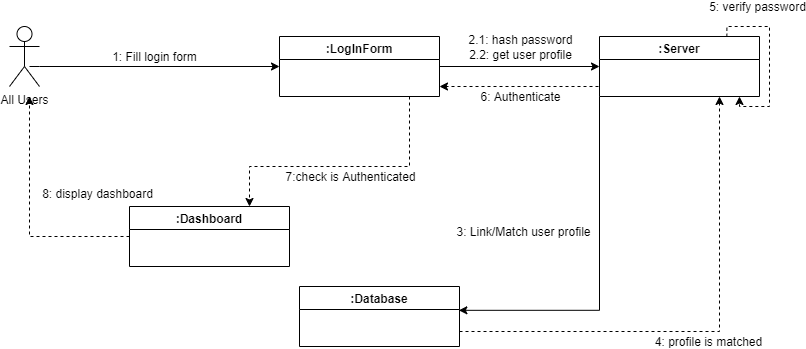

The diagram above was exported from draw.io. Its source (the exported page's mxGraphModel, read from the mxfile embedded in the PNG):
<mxGraphModel dx="1038" dy="519" grid="1" gridSize="10" guides="1" tooltips="1" connect="1" arrows="1" fold="1" page="1" pageScale="1" pageWidth="850" pageHeight="1100" math="0" shadow="0">
  <root>
    <mxCell id="0" />
    <mxCell id="1" parent="0" />
    <mxCell id="dptKCwJC6ZDMXoUlxiff-1" value="All Users" style="shape=umlActor;verticalLabelPosition=bottom;verticalAlign=top;html=1;outlineConnect=0;" vertex="1" parent="1">
      <mxGeometry x="20" y="120" width="30" height="60" as="geometry" />
    </mxCell>
    <mxCell id="dptKCwJC6ZDMXoUlxiff-13" value=":LogInForm" style="swimlane;startSize=23;" vertex="1" parent="1">
      <mxGeometry x="290" y="130" width="160" height="60" as="geometry" />
    </mxCell>
    <mxCell id="dptKCwJC6ZDMXoUlxiff-14" value=":Database" style="swimlane;" vertex="1" parent="1">
      <mxGeometry x="310" y="380" width="160" height="60" as="geometry" />
    </mxCell>
    <mxCell id="dptKCwJC6ZDMXoUlxiff-15" value=":Server" style="swimlane;startSize=23;" vertex="1" parent="1">
      <mxGeometry x="610" y="130" width="160" height="60" as="geometry" />
    </mxCell>
    <mxCell id="dptKCwJC6ZDMXoUlxiff-17" value="" style="endArrow=classic;html=1;rounded=0;edgeStyle=orthogonalEdgeStyle;" edge="1" parent="1" target="dptKCwJC6ZDMXoUlxiff-13">
      <mxGeometry width="50" height="50" relative="1" as="geometry">
        <mxPoint x="40" y="160" as="sourcePoint" />
        <mxPoint x="265" y="162" as="targetPoint" />
        <Array as="points">
          <mxPoint x="50" y="160" />
        </Array>
      </mxGeometry>
    </mxCell>
    <mxCell id="dptKCwJC6ZDMXoUlxiff-19" value="1: Fill login form" style="edgeLabel;html=1;align=center;verticalAlign=middle;resizable=0;points=[];" vertex="1" connectable="0" parent="dptKCwJC6ZDMXoUlxiff-17">
      <mxGeometry x="-0.5381" y="2" relative="1" as="geometry">
        <mxPoint x="66" y="-8" as="offset" />
      </mxGeometry>
    </mxCell>
    <mxCell id="dptKCwJC6ZDMXoUlxiff-20" value="" style="endArrow=classic;html=1;rounded=0;entryX=0;entryY=0.5;entryDx=0;entryDy=0;exitX=1;exitY=0.5;exitDx=0;exitDy=0;" edge="1" parent="1" source="dptKCwJC6ZDMXoUlxiff-13" target="dptKCwJC6ZDMXoUlxiff-15">
      <mxGeometry width="50" height="50" relative="1" as="geometry">
        <mxPoint x="420" y="160" as="sourcePoint" />
        <mxPoint x="580" y="159.5" as="targetPoint" />
      </mxGeometry>
    </mxCell>
    <mxCell id="dptKCwJC6ZDMXoUlxiff-21" value="2.1: hash password&lt;br&gt;2.2: get user profile" style="edgeLabel;html=1;align=center;verticalAlign=middle;resizable=0;points=[];" vertex="1" connectable="0" parent="dptKCwJC6ZDMXoUlxiff-20">
      <mxGeometry x="-0.5381" y="2" relative="1" as="geometry">
        <mxPoint x="43" y="-18" as="offset" />
      </mxGeometry>
    </mxCell>
    <mxCell id="dptKCwJC6ZDMXoUlxiff-26" value="" style="endArrow=classic;html=1;rounded=0;entryX=0.996;entryY=0.397;entryDx=0;entryDy=0;exitX=0;exitY=1;exitDx=0;exitDy=0;entryPerimeter=0;edgeStyle=orthogonalEdgeStyle;" edge="1" parent="1" source="dptKCwJC6ZDMXoUlxiff-15" target="dptKCwJC6ZDMXoUlxiff-14">
      <mxGeometry width="50" height="50" relative="1" as="geometry">
        <mxPoint x="690" y="334" as="sourcePoint" />
        <mxPoint x="620" y="170" as="targetPoint" />
      </mxGeometry>
    </mxCell>
    <mxCell id="dptKCwJC6ZDMXoUlxiff-27" value="3: Link/Match user profile" style="edgeLabel;html=1;align=center;verticalAlign=middle;resizable=0;points=[];" vertex="1" connectable="0" parent="dptKCwJC6ZDMXoUlxiff-26">
      <mxGeometry x="-0.5381" y="2" relative="1" as="geometry">
        <mxPoint x="-79" y="53" as="offset" />
      </mxGeometry>
    </mxCell>
    <mxCell id="dptKCwJC6ZDMXoUlxiff-52" value="" style="endArrow=classic;html=1;rounded=0;edgeStyle=orthogonalEdgeStyle;dashed=1;entryX=0.75;entryY=1;entryDx=0;entryDy=0;exitX=1;exitY=0.75;exitDx=0;exitDy=0;" edge="1" parent="1" source="dptKCwJC6ZDMXoUlxiff-14" target="dptKCwJC6ZDMXoUlxiff-15">
      <mxGeometry width="50" height="50" relative="1" as="geometry">
        <mxPoint x="430" y="350" as="sourcePoint" />
        <mxPoint x="600" y="340" as="targetPoint" />
      </mxGeometry>
    </mxCell>
    <mxCell id="dptKCwJC6ZDMXoUlxiff-53" value="4: profile is matched" style="edgeLabel;html=1;align=center;verticalAlign=middle;resizable=0;points=[];" vertex="1" connectable="0" parent="dptKCwJC6ZDMXoUlxiff-52">
      <mxGeometry x="-0.5381" y="2" relative="1" as="geometry">
        <mxPoint x="134" y="12" as="offset" />
      </mxGeometry>
    </mxCell>
    <mxCell id="dptKCwJC6ZDMXoUlxiff-54" value="" style="endArrow=classic;html=1;rounded=0;edgeStyle=orthogonalEdgeStyle;dashed=1;exitX=0.796;exitY=0.004;exitDx=0;exitDy=0;exitPerimeter=0;" edge="1" parent="1" source="dptKCwJC6ZDMXoUlxiff-15">
      <mxGeometry width="50" height="50" relative="1" as="geometry">
        <mxPoint x="440" y="360" as="sourcePoint" />
        <mxPoint x="750" y="190" as="targetPoint" />
      </mxGeometry>
    </mxCell>
    <mxCell id="dptKCwJC6ZDMXoUlxiff-55" value="5: verify password" style="edgeLabel;html=1;align=center;verticalAlign=middle;resizable=0;points=[];" vertex="1" connectable="0" parent="dptKCwJC6ZDMXoUlxiff-54">
      <mxGeometry x="-0.5381" y="2" relative="1" as="geometry">
        <mxPoint y="-18" as="offset" />
      </mxGeometry>
    </mxCell>
    <mxCell id="dptKCwJC6ZDMXoUlxiff-56" value="" style="endArrow=classic;html=1;rounded=0;edgeStyle=orthogonalEdgeStyle;dashed=1;exitX=0;exitY=0.75;exitDx=0;exitDy=0;" edge="1" parent="1" source="dptKCwJC6ZDMXoUlxiff-15">
      <mxGeometry width="50" height="50" relative="1" as="geometry">
        <mxPoint x="440" y="360" as="sourcePoint" />
        <mxPoint x="450" y="180" as="targetPoint" />
        <Array as="points">
          <mxPoint x="610" y="180" />
          <mxPoint x="450" y="180" />
        </Array>
      </mxGeometry>
    </mxCell>
    <mxCell id="dptKCwJC6ZDMXoUlxiff-57" value="6: Authenticate" style="edgeLabel;html=1;align=center;verticalAlign=middle;resizable=0;points=[];" vertex="1" connectable="0" parent="dptKCwJC6ZDMXoUlxiff-56">
      <mxGeometry x="-0.5381" y="2" relative="1" as="geometry">
        <mxPoint x="-47" y="8" as="offset" />
      </mxGeometry>
    </mxCell>
    <mxCell id="dptKCwJC6ZDMXoUlxiff-58" value=":Dashboard" style="swimlane;startSize=23;" vertex="1" parent="1">
      <mxGeometry x="140" y="300" width="160" height="60" as="geometry" />
    </mxCell>
    <mxCell id="dptKCwJC6ZDMXoUlxiff-61" value="" style="endArrow=classic;html=1;rounded=0;edgeStyle=orthogonalEdgeStyle;dashed=1;entryX=0.75;entryY=0;entryDx=0;entryDy=0;" edge="1" parent="1" target="dptKCwJC6ZDMXoUlxiff-58">
      <mxGeometry width="50" height="50" relative="1" as="geometry">
        <mxPoint x="420" y="190" as="sourcePoint" />
        <mxPoint x="300" y="315" as="targetPoint" />
        <Array as="points">
          <mxPoint x="420" y="260" />
          <mxPoint x="260" y="260" />
        </Array>
      </mxGeometry>
    </mxCell>
    <mxCell id="dptKCwJC6ZDMXoUlxiff-62" value="7:check is Authenticated" style="edgeLabel;html=1;align=center;verticalAlign=middle;resizable=0;points=[];" vertex="1" connectable="0" parent="dptKCwJC6ZDMXoUlxiff-61">
      <mxGeometry x="-0.5381" y="2" relative="1" as="geometry">
        <mxPoint x="-62" y="18" as="offset" />
      </mxGeometry>
    </mxCell>
    <mxCell id="dptKCwJC6ZDMXoUlxiff-65" value="" style="endArrow=classic;html=1;rounded=0;edgeStyle=orthogonalEdgeStyle;dashed=1;exitX=0;exitY=0.5;exitDx=0;exitDy=0;" edge="1" parent="1" source="dptKCwJC6ZDMXoUlxiff-58">
      <mxGeometry width="50" height="50" relative="1" as="geometry">
        <mxPoint x="430" y="200" as="sourcePoint" />
        <mxPoint x="40" y="190" as="targetPoint" />
        <Array as="points">
          <mxPoint x="40" y="330" />
        </Array>
      </mxGeometry>
    </mxCell>
    <mxCell id="dptKCwJC6ZDMXoUlxiff-66" value="8: display dashboard" style="edgeLabel;html=1;align=center;verticalAlign=middle;resizable=0;points=[];" vertex="1" connectable="0" parent="dptKCwJC6ZDMXoUlxiff-65">
      <mxGeometry x="-0.5381" y="2" relative="1" as="geometry">
        <mxPoint x="22" y="-45" as="offset" />
      </mxGeometry>
    </mxCell>
  </root>
</mxGraphModel>